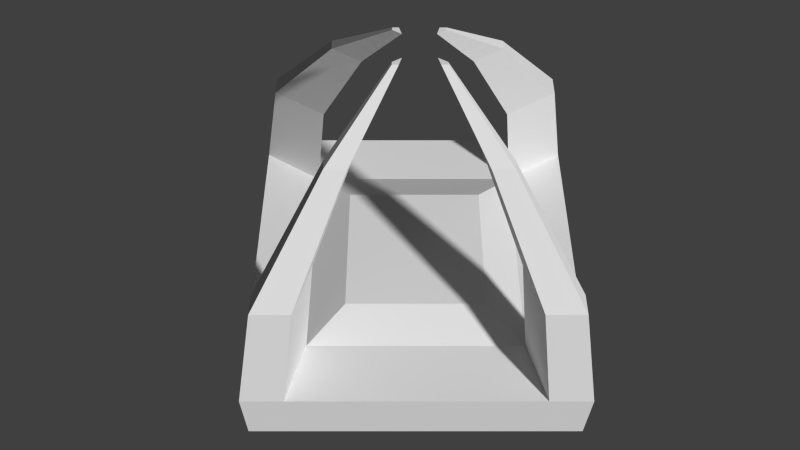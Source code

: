 # Source: ImpBed.blend  (saved by Blender 2.69.0; exported with 4.5.12 LTS)
import bpy
from mathutils import Matrix  # noqa: F401  (used for matrix-valued properties, if any)

bpy.ops.wm.read_factory_settings(use_empty=True)
scene = bpy.context.scene
scene.name = 'Scene'

# ---- collections
col_collection_1 = bpy.data.collections.new('Collection 1'); scene.collection.children.link(col_collection_1)

# ---- materials (node trees are filled in below, after node groups)
mat_impbed = bpy.data.materials.new('ImpBed')
mat_impbed.alpha_threshold = 0.0
mat_impbed.use_transparent_shadow = False
mat_impbed.roughness = 0.5
mat_impbed.specular_intensity = 0.1
mat_impbed.line_color = (0.0, 0.0, 0.0, 1.0)

# ---- material node trees

# ---- world
world_world = bpy.data.worlds.new('World'); scene.world = world_world
world_world.color = (0.05088, 0.05088, 0.05088)
world_world.use_sun_shadow = False
world_world.sun_shadow_jitter_overblur = 0.0
world_world.cycles.sampling_method = 'MANUAL'
world_world.cycles.sample_map_resolution = 256

# ---- cameras
cam_camera_001 = bpy.data.cameras.new('Camera.001')
cam_camera_001.clip_end = 100.0
cam_camera_001.lens = 35.0
cam_camera_001.sensor_width = 32.0
cam_camera_001.sensor_height = 18.0
cam_camera_001.dof.focus_distance = 0.0
cam_camera_001.dof.aperture_fstop = 128.0

# ---- meshes
me_impbed = bpy.data.meshes.new('ImpBed')
me_impbed.from_pydata([(0.6, 0.6, 0.2392), (0.6, -0.6, 0.2392), (-0.6, -0.6, 0.2392), (-0.6, 0.6, 0.2392), (0.6, 0.6, 0.000774), (0.6, -0.6, 0.000774), (-0.6, -0.6, 0.000774), (-0.6, 0.6, 0.000774), (0.6, 0.5162, 0.2392), (0.6, -0.5162, 0.2392), (0.4479, 0.6, 0.2392), (-0.4479, 0.6, 0.2392), (0.4479, -0.6, 0.2392), (-0.4479, -0.6, 0.2392), (-0.6, -0.5162, 0.2392), (-0.6, 0.5162, 0.2392), (0.3863, 0.3863, 0.2392), (-0.3863, 0.3863, 0.2392), (0.3863, -0.3863, 0.2392), (-0.3863, -0.3863, 0.2392), (0.2512, 0.2512, 0.3028), (-0.2512, 0.2512, 0.3028), (0.2512, -0.2512, 0.3028), (-0.2512, -0.2512, 0.3028), (0.5191, 0.5191, 0.6623), (0.5191, -0.5191, 0.6623), (-0.5191, -0.5191, 0.6623), (-0.5191, 0.5191, 0.6623), (0.5191, 0.4466, 0.6623), (0.5191, -0.4466, 0.6623), (0.3875, 0.5191, 0.6623), (-0.3875, 0.5191, 0.6623), (0.3875, -0.5191, 0.6623), (-0.3875, -0.5191, 0.6623), (-0.5191, -0.4466, 0.6623), (-0.5191, 0.4466, 0.6623), (0.3342, 0.3342, 0.6623), (-0.3342, 0.3342, 0.6623), (0.3342, -0.3342, 0.6623), (-0.3342, -0.3342, 0.6623), (0.2769, 0.2769, 1.057), (0.2769, -0.2769, 1.057), (-0.2769, -0.2769, 1.057), (-0.2769, 0.2769, 1.057), (0.2769, 0.2383, 1.057), (0.2769, -0.2383, 1.057), (0.2068, 0.2769, 1.057), (-0.2068, 0.2769, 1.057), (0.2068, -0.2769, 1.057), (-0.2068, -0.2769, 1.057), (-0.2769, -0.2383, 1.057), (-0.2769, 0.2383, 1.057), (0.1783, 0.1783, 1.057), (-0.1783, 0.1783, 1.057), (0.1783, -0.1783, 1.057), (-0.1783, -0.1783, 1.057), (0.07911, 0.07911, 1.277), (0.07911, -0.07911, 1.277), (-0.07911, -0.07911, 1.277), (-0.07911, 0.07911, 1.277), (0.07911, 0.06806, 1.277), (0.07911, -0.06806, 1.277), (0.05906, 0.07911, 1.277), (-0.05906, 0.07911, 1.277), (0.05906, -0.07911, 1.277), (-0.05906, -0.07911, 1.277), (-0.07911, -0.06806, 1.277), (-0.07911, 0.06806, 1.277), (0.05093, 0.05093, 1.277), (-0.05093, 0.05093, 1.277), (0.05093, -0.05093, 1.277), (-0.05093, -0.05093, 1.277)], [], [(18, 38, 29, 9), (0, 8, 9, 1, 5, 4), (1, 12, 13, 2, 6, 5), (2, 14, 15, 3, 7, 6), (4, 7, 3, 11, 10, 0), (2, 26, 34, 14), (23, 21, 17, 19), (14, 34, 39, 19), (14, 19, 17, 15), (21, 20, 16, 17), (0, 24, 28, 8), (11, 17, 16, 10), (8, 16, 18, 9), (16, 20, 22, 18), (20, 21, 23, 22), (22, 23, 19, 18), (13, 12, 18, 19), (35, 51, 43, 27), (37, 53, 51, 35), (31, 47, 53, 37), (33, 49, 42, 26), (13, 33, 26, 2), (10, 30, 24, 0), (12, 32, 38, 18), (17, 37, 35, 15), (19, 39, 33, 13), (16, 36, 30, 10), (15, 35, 27, 3), (8, 28, 36, 16), (9, 29, 25, 1), (1, 25, 32, 12), (11, 31, 37, 17), (3, 27, 31, 11), (53, 69, 67, 51), (47, 63, 69, 53), (49, 65, 58, 42), (42, 58, 66, 50), (32, 48, 54, 38), (28, 44, 52, 36), (24, 40, 44, 28), (39, 55, 49, 33), (34, 50, 55, 39), (30, 46, 40, 24), (29, 45, 41, 25), (38, 54, 45, 29), (25, 41, 48, 32), (27, 43, 47, 31), (36, 52, 46, 30), (26, 42, 50, 34), (71, 66, 58, 65), (63, 59, 67, 69), (56, 62, 68, 60), (61, 70, 64, 57), (51, 67, 59, 43), (48, 64, 70, 54), (44, 60, 68, 52), (40, 56, 60, 44), (55, 71, 65, 49), (50, 66, 71, 55), (46, 62, 56, 40), (45, 61, 57, 41), (54, 70, 61, 45), (41, 57, 64, 48), (43, 59, 63, 47), (52, 68, 62, 46), (4, 5, 6, 7)])
_uv = me_impbed.uv_layers.new(name='UVMap')
_uv.uv.foreach_set('vector', [0.6756, 0.5031, 0.7769, 0.6774, 0.8373, 0.6065, 0.7719, 0.4315, 0.02192, 0.1734, 0.07775, 0.1736, 0.7655, 0.1757, 0.8218, 0.1734, 0.8218, 0.01454, 0.02242, 0.01454, 0.02192, 0.1735, 0.1233, 0.1735, 0.7205, 0.1735, 0.8218, 0.1735, 0.8218, 0.01454, 0.02192, 0.01454, 0.02192, 0.1735, 0.07779, 0.1735, 0.766, 0.1735, 0.8218, 0.1735, 0.8218, 0.01454, 0.02192, 0.01454, 0.8218, 0.01454, 0.02192, 0.01454, 0.02192, 0.1735, 0.1233, 0.1735, 0.7205, 0.1735, 0.8218, 0.1735, 0.8321, 0.4095, 0.8748, 0.5879, 0.904, 0.5907, 0.8724, 0.4081, 0.1386, 0.4588, 0.5437, 0.4564, 0.6673, 0.3352, 0.01742, 0.3352, 0.8724, 0.4081, 0.904, 0.5907, 0.9911, 0.6212, 0.9907, 0.4213, 0.07779, 0.1735, 0.1644, 0.316, 0.6794, 0.316, 0.766, 0.1735, 0.5437, 0.4564, 0.5483, 0.864, 0.6701, 0.9855, 0.6673, 0.3352, 0.8322, 0.4095, 0.8748, 0.5879, 0.904, 0.5907, 0.8724, 0.4081, 0.1233, 0.1735, 0.1644, 0.316, 0.6794, 0.316, 0.7205, 0.1735, 0.07775, 0.1736, 0.1639, 0.3162, 0.6785, 0.3178, 0.7655, 0.1757, 0.6701, 0.9855, 0.5483, 0.864, 0.1444, 0.86, 0.0218, 0.9831, 0.5483, 0.864, 0.5437, 0.4564, 0.1386, 0.4588, 0.1444, 0.86, 0.1444, 0.86, 0.1386, 0.4588, 0.01742, 0.3352, 0.0218, 0.9831, 0.7205, 0.1735, 0.1233, 0.1735, 0.1644, 0.316, 0.6794, 0.316, 0.8387, 0.6051, 0.9079, 0.8066, 0.9201, 0.794, 0.8625, 0.5877, 0.7789, 0.6761, 0.8861, 0.8535, 0.9079, 0.8066, 0.8387, 0.6051, 0.9154, 0.5921, 0.9511, 0.8022, 0.9905, 0.8272, 0.9958, 0.6169, 0.8318, 0.6184, 0.9077, 0.8163, 0.93, 0.7936, 0.8748, 0.5879, 0.7643, 0.4422, 0.8318, 0.6184, 0.8748, 0.5879, 0.8321, 0.4095, 0.7643, 0.4422, 0.8318, 0.6184, 0.8748, 0.5879, 0.8322, 0.4095, 0.8833, 0.4061, 0.9143, 0.5939, 0.9949, 0.6188, 0.9906, 0.4154, 0.677, 0.5029, 0.7789, 0.6761, 0.8387, 0.6051, 0.7726, 0.431, 0.6771, 0.504, 0.7755, 0.6803, 0.8318, 0.6184, 0.7643, 0.4422, 0.6771, 0.504, 0.7755, 0.6803, 0.8318, 0.6184, 0.7643, 0.4422, 0.7726, 0.431, 0.8387, 0.6051, 0.8625, 0.5877, 0.8081, 0.4116, 0.8724, 0.4081, 0.904, 0.5907, 0.9911, 0.6212, 0.9907, 0.4213, 0.7719, 0.4315, 0.8373, 0.6065, 0.8613, 0.5892, 0.8076, 0.4122, 0.8076, 0.4122, 0.8613, 0.5892, 0.9143, 0.5939, 0.8833, 0.4061, 0.8835, 0.4051, 0.9154, 0.5921, 0.9958, 0.6169, 0.9907, 0.4139, 0.8081, 0.4116, 0.8625, 0.5877, 0.9154, 0.5921, 0.8835, 0.4051, 0.8861, 0.8535, 0.9547, 0.9684, 0.9603, 0.9539, 0.9079, 0.8066, 0.9511, 0.8022, 0.9724, 0.9536, 0.9836, 0.9619, 0.9905, 0.8272, 0.9077, 0.8163, 0.9661, 0.9567, 0.9716, 0.9484, 0.93, 0.7936, 0.93, 0.7936, 0.9716, 0.9484, 0.9766, 0.9509, 0.9468, 0.7982, 0.9143, 0.5939, 0.9467, 0.8058, 0.9889, 0.8347, 0.9949, 0.6188, 0.904, 0.5907, 0.9468, 0.7982, 0.9893, 0.8273, 0.9911, 0.6212, 0.8748, 0.5879, 0.93, 0.7936, 0.9468, 0.7982, 0.904, 0.5907, 0.7755, 0.6803, 0.8866, 0.8577, 0.9077, 0.8163, 0.8318, 0.6184, 0.904, 0.5907, 0.9468, 0.7982, 0.9893, 0.8273, 0.9911, 0.6212, 0.8318, 0.6184, 0.9076, 0.8163, 0.93, 0.7936, 0.8748, 0.5879, 0.8373, 0.6065, 0.9039, 0.8088, 0.9161, 0.7967, 0.8613, 0.5892, 0.7769, 0.6774, 0.8822, 0.854, 0.9039, 0.8088, 0.8373, 0.6065, 0.8613, 0.5892, 0.9161, 0.7967, 0.9467, 0.8058, 0.9143, 0.5939, 0.8625, 0.5877, 0.9201, 0.794, 0.9511, 0.8022, 0.9154, 0.5921, 0.7755, 0.6803, 0.8865, 0.8577, 0.9076, 0.8163, 0.8318, 0.6184, 0.8748, 0.5879, 0.93, 0.7936, 0.9468, 0.7982, 0.904, 0.5907, 0.9764, 0.9682, 0.9766, 0.9509, 0.9716, 0.9484, 0.9661, 0.9567, 0.9724, 0.9536, 0.9634, 0.9493, 0.9603, 0.9539, 0.9694, 0.9688, 0.9716, 0.9485, 0.9661, 0.9567, 0.9764, 0.9682, 0.9766, 0.9509, 0.9518, 0.9505, 0.9701, 0.9591, 0.9623, 0.9462, 0.9543, 0.9445, 0.9079, 0.8066, 0.9603, 0.9539, 0.9634, 0.9493, 0.9201, 0.794, 0.9467, 0.8058, 0.9623, 0.9462, 0.9701, 0.9591, 0.9889, 0.8347, 0.9468, 0.7982, 0.9766, 0.9509, 0.9887, 0.9605, 0.9893, 0.8273, 0.93, 0.7936, 0.9716, 0.9485, 0.9766, 0.9509, 0.9468, 0.7982, 0.8866, 0.8577, 0.9608, 0.9695, 0.9661, 0.9567, 0.9077, 0.8163, 0.9468, 0.7982, 0.9766, 0.9509, 0.9887, 0.9605, 0.9893, 0.8273, 0.9076, 0.8163, 0.9661, 0.9567, 0.9716, 0.9485, 0.93, 0.7936, 0.9039, 0.8088, 0.9518, 0.9505, 0.9543, 0.9445, 0.9161, 0.7967, 0.8822, 0.854, 0.9463, 0.9643, 0.9518, 0.9505, 0.9039, 0.8088, 0.9161, 0.7967, 0.9543, 0.9445, 0.9623, 0.9462, 0.9467, 0.8058, 0.9201, 0.794, 0.9634, 0.9493, 0.9724, 0.9536, 0.9511, 0.8022, 0.8865, 0.8577, 0.9608, 0.9695, 0.9661, 0.9567, 0.9076, 0.8163, 0.9899, 0.7724, 0.9899, 0.4676, 0.6851, 0.4676, 0.6851, 0.7724])
me_impbed.materials.append(mat_impbed)
me_impbed.use_remesh_preserve_volume = False
me_impbed.use_remesh_preserve_attributes = False
me_impbed.use_mirror_vertex_groups = False
me_impbed.update()

# ---- objects
ob_camera = bpy.data.objects.new('Camera', cam_camera_001)
ob_impbed = bpy.data.objects.new('ImpBed', me_impbed)

# ---- transforms, parenting, visibility, modifiers, constraints
ob_camera.location = (-0.0561, -1.924, 2.947)
ob_camera.rotation_euler = (0.6538, 1.35e-16, 4.578e-17)
ob_camera.lineart.crease_threshold = 0.0
ob_impbed.location = (0.0, 0.0, 0.0)
ob_impbed.lock_rotations_4d = False
ob_impbed.empty_display_type = 'ARROWS'
ob_impbed.lineart.crease_threshold = 0.0

# ---- collection membership
col_collection_1.objects.link(ob_camera)
col_collection_1.objects.link(ob_impbed)

# ---- scene / render settings (as saved in the file)
scene.camera = ob_camera
scene.frame_start = 1; scene.frame_end = 250; scene.frame_set(1)
scene.render.engine = 'BLENDER_EEVEE_NEXT'
scene.render.image_settings.compression = 90
scene.render.resolution_percentage = 50
scene.render.dither_intensity = 0.0
scene.cycles.use_denoising = False
scene.cycles.samples = 10
scene.cycles.sampling_pattern = 'TABULATED_SOBOL'
scene.cycles.light_sampling_threshold = 0.0
scene.cycles.use_adaptive_sampling = False
scene.cycles.use_light_tree = False
scene.cycles.blur_glossy = 0.0
scene.cycles.volume_bounces = 1
scene.cycles.pixel_filter_type = 'GAUSSIAN'
scene.cycles.sample_clamp_indirect = 0.0
scene.view_settings.view_transform = 'Standard'
bpy.context.view_layer.update()

# ---- added for rendering (the .blend has no usable light): sun
light_auto_sun = bpy.data.lights.new('AutoSun', 'SUN')
light_auto_sun.energy = 3.0
light_auto_sun.angle = 0.0523599
ob_auto_sun = bpy.data.objects.new('AutoSun', light_auto_sun)
scene.collection.objects.link(ob_auto_sun)
ob_auto_sun.rotation_euler = (0.872665, 0.174533, 0.523599)
bpy.context.view_layer.update()
